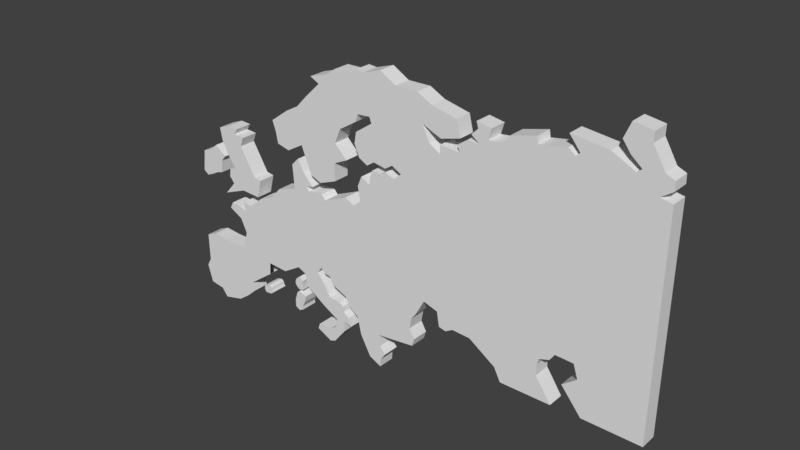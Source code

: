 # Source: WorldMap.blend  (saved by Blender 2.79.0; exported with 4.5.12 LTS)
import bpy
from mathutils import Matrix  # noqa: F401  (used for matrix-valued properties, if any)

bpy.ops.wm.read_factory_settings(use_empty=True)
scene = bpy.context.scene
scene.name = 'Scene'

# ---- collections
col_collection_1 = bpy.data.collections.new('Collection 1'); scene.collection.children.link(col_collection_1)

# ---- world
world_world = bpy.data.worlds.new('World'); scene.world = world_world
world_world.color = (0.05088, 0.05088, 0.05088)
world_world.use_sun_shadow = False
world_world.sun_shadow_jitter_overblur = 0.0
world_world.cycles.sampling_method = 'MANUAL'

# ---- meshes
me_cube_003 = bpy.data.meshes.new('Cube.003')
me_cube_003.from_pydata([(-0.4115, -0.3771, 0.5264), (-0.4109, -0.3771, 0.5591), (-0.4115, 0.3771, 0.5264), (-0.4109, 0.3771, 0.5591), (-0.3994, -0.3771, 0.5942), (-0.3994, 0.3771, 0.5942), (-0.393, -0.3771, 0.5142), (-0.3883, -0.3771, 0.6031), (-0.3726, -0.3771, 0.5241), (-0.3737, -0.3771, 0.5389), (-0.3613, -0.3771, 0.5623), (-0.3549, -0.3771, 0.59), (-0.3787, -0.3771, 0.5984), (-0.3883, 0.3771, 0.6031), (-0.393, 0.3771, 0.5142), (-0.3787, 0.3771, 0.5984), (-0.3549, 0.3771, 0.59), (-0.3613, 0.3771, 0.5623), (-0.3737, 0.3771, 0.5389), (-0.3726, 0.3771, 0.5241), (-0.408, -0.3771, 0.635), (-0.4037, -0.3771, 0.6523), (-0.408, 0.3771, 0.635), (-0.4037, 0.3771, 0.6523), (-0.3963, -0.3771, 0.6597), (-0.3963, 0.3771, 0.6597), (-0.402, -0.3771, 0.6214), (-0.3852, -0.3771, 0.6686), (-0.3882, -0.3771, 0.6114), (-0.3702, -0.3771, 0.6136), (-0.371, -0.3771, 0.6363), (-0.3692, -0.3771, 0.6545), (-0.3756, -0.3771, 0.6639), (-0.3852, 0.3771, 0.6686), (-0.402, 0.3771, 0.6214), (-0.3756, 0.3771, 0.6639), (-0.3692, 0.3771, 0.6545), (-0.371, 0.3771, 0.6363), (-0.3702, 0.3771, 0.6136), (-0.3882, 0.3771, 0.6114), (-0.5875, -0.3771, 0.5409), (-0.5832, -0.3771, 0.5582), (-0.5875, 0.3771, 0.5409), (-0.5832, 0.3771, 0.5582), (-0.5732, -0.3771, 0.5618), (-0.5732, 0.3771, 0.5618), (-0.5815, -0.3771, 0.5272), (-0.5598, -0.3771, 0.565), (-0.562, -0.3771, 0.5275), (-0.5489, -0.3771, 0.5306), (-0.5402, -0.3771, 0.5384), (-0.5457, -0.3771, 0.5478), (-0.5479, -0.3771, 0.558), (-0.5598, 0.3771, 0.565), (-0.5815, 0.3771, 0.5272), (-0.5479, 0.3771, 0.558), (-0.5457, 0.3771, 0.5478), (-0.5402, 0.3771, 0.5384), (-0.5489, 0.3771, 0.5306), (-0.562, 0.3771, 0.5275)], [], [(0, 1, 3, 2), (6, 8, 9, 10, 11, 12, 7, 4, 1, 0), (2, 3, 5, 13, 15, 16, 17, 18, 19, 14), (13, 5, 4, 7), (5, 3, 1, 4), (6, 14, 19, 8), (8, 19, 18, 9), (9, 18, 17, 10), (10, 17, 16, 11), (11, 16, 15, 12), (12, 15, 13, 7), (2, 14, 6, 0), (20, 21, 23, 22), (26, 28, 29, 30, 31, 32, 27, 24, 21, 20), (22, 23, 25, 33, 35, 36, 37, 38, 39, 34), (33, 25, 24, 27), (25, 23, 21, 24), (26, 34, 39, 28), (28, 39, 38, 29), (29, 38, 37, 30), (30, 37, 36, 31), (31, 36, 35, 32), (32, 35, 33, 27), (22, 34, 26, 20), (40, 41, 43, 42), (46, 48, 49, 50, 51, 52, 47, 44, 41, 40), (42, 43, 45, 53, 55, 56, 57, 58, 59, 54), (53, 45, 44, 47), (45, 43, 41, 44), (46, 54, 59, 48), (48, 59, 58, 49), (49, 58, 57, 50), (50, 57, 56, 51), (51, 56, 55, 52), (52, 55, 53, 47), (42, 54, 46, 40)])
me_cube_003.use_remesh_preserve_volume = False
me_cube_003.use_remesh_preserve_attributes = False
me_cube_003.use_mirror_vertex_groups = False
me_cube_003.update()
me_cube_002 = bpy.data.meshes.new('Cube.002')
me_cube_002.from_pydata([(-0.4892, -0.3771, 0.5605), (-0.4892, 0.3771, 0.5605), (-0.3803, -0.3771, 0.5591), (-0.3803, 0.3771, 0.5591), (-0.3757, -0.3771, 0.3372), (-0.3583, -0.3771, 0.6344), (-0.334, -0.3771, 0.3748), (-0.3415, -0.3771, 0.4122), (-0.234, -0.3771, 0.4904), (-0.2315, -0.3771, 0.5404), (-0.3847, -0.3771, 0.691), (-0.3583, 0.3771, 0.6344), (-0.3757, 0.3771, 0.3372), (-0.3847, 0.3771, 0.691), (-0.2315, 0.3771, 0.5404), (-0.234, 0.3771, 0.4904), (-0.3415, 0.3771, 0.4122), (-0.334, 0.3771, 0.3748), (-0.5522, -0.3771, 0.5664), (-0.425, -0.3771, 0.3019), (-0.5974, -0.3771, 0.5472), (-0.5964, -0.3771, 0.4314), (-0.6155, -0.3771, 0.3975), (-0.5948, -0.3771, 0.3238), (-0.5345, -0.3771, 0.3143), (-0.5087, -0.3771, 0.281), (-0.425, 0.3771, 0.3019), (-0.5522, 0.3771, 0.5664), (-0.5087, 0.3771, 0.281), (-0.5345, 0.3771, 0.3143), (-0.5948, 0.3771, 0.3238), (-0.6155, 0.3771, 0.3975), (-0.5964, 0.3771, 0.4314), (-0.5974, 0.3771, 0.5472), (-0.4421, 0.3771, 0.7215), (-0.1579, 0.3771, 0.8874), (-0.4283, 0.3771, 0.7479), (-0.3891, 0.3771, 0.7436), (-0.355, 0.3771, 0.7319), (-0.3647, 0.3771, 0.7689), (-0.3243, 0.3771, 0.7642), (-0.2582, 0.3771, 0.8172), (-0.1985, 0.3771, 0.8416), (-0.1579, -0.3771, 0.8874), (-0.4421, -0.3771, 0.7215), (-0.1985, -0.3771, 0.8416), (-0.2582, -0.3771, 0.8172), (-0.3243, -0.3771, 0.7642), (-0.3647, -0.3771, 0.7689), (-0.355, -0.3771, 0.7319), (-0.3891, -0.3771, 0.7436), (-0.4283, -0.3771, 0.7479), (-0.147, 0.3771, 0.5346), (0.1125, 0.3771, 0.5667), (0.0937, 0.3771, 0.5996), (0.06757, 0.3771, 0.6022), (0.05245, 0.3771, 0.6233), (0.03264, 0.3771, 0.5936), (0.06329, 0.3771, 0.5553), (0.08935, 0.3771, 0.5073), (0.141, 0.3771, 0.5007), (0.1266, 0.3771, 0.4209), (0.06711, 0.3771, 0.4531), (-0.02296, 0.3771, 0.511), (-0.03535, 0.3771, 0.5634), (-0.07135, 0.3771, 0.5798), (-0.147, -0.3771, 0.5346), (-0.07135, -0.3771, 0.5798), (-0.03535, -0.3771, 0.5634), (-0.02296, -0.3771, 0.511), (0.06711, -0.3771, 0.4531), (0.1266, -0.3771, 0.4209), (0.141, -0.3771, 0.5007), (0.08935, -0.3771, 0.5073), (0.06329, -0.3771, 0.5553), (0.03264, -0.3771, 0.5936), (0.05245, -0.3771, 0.6233), (0.06757, -0.3771, 0.6022), (0.0937, -0.3771, 0.5996), (0.1125, -0.3771, 0.5667), (0.1204, 0.3771, 0.385), (0.02493, 0.3771, 0.3402), (0.03219, 0.3771, 0.3627), (0.09171, 0.3771, 0.3656), (0.1204, -0.3771, 0.385), (0.09171, -0.3771, 0.3656), (0.03219, -0.3771, 0.3627), (0.02493, -0.3771, 0.3402), (0.1129, 0.3771, 0.3184), (0.08857, 0.3771, 0.3087), (0.08857, -0.3771, 0.3087), (0.1129, -0.3771, 0.3184), (0.1592, 0.3771, 0.4906), (0.165, 0.3771, 0.3837), (0.1627, 0.3771, 0.4676), (0.1863, 0.3771, 0.4501), (0.1962, 0.3771, 0.414), (0.1627, 0.3771, 0.4297), (0.165, -0.3771, 0.3837), (0.1592, -0.3771, 0.4906), (0.1627, -0.3771, 0.4297), (0.1962, -0.3771, 0.414), (0.1863, -0.3771, 0.4501), (0.1627, -0.3771, 0.4676), (0.498, 0.3771, 0.4564), (0.1751, 0.3771, 0.5409), (0.3368, 0.3771, 0.4365), (0.3431, 0.3771, 0.389), (0.3675, 0.3771, 0.3616), (0.3458, 0.3771, 0.3297), (0.344, 0.3771, 0.2989), (0.2929, 0.3771, 0.3233), (0.2492, 0.3771, 0.4043), (0.2344, 0.3771, 0.4751), (0.1925, 0.3771, 0.5041), (0.1751, -0.3771, 0.5409), (0.498, -0.3771, 0.4564), (0.1925, -0.3771, 0.5041), (0.2344, -0.3771, 0.4751), (0.2492, -0.3771, 0.4043), (0.2929, -0.3771, 0.3233), (0.344, -0.3771, 0.2989), (0.3458, -0.3771, 0.3297), (0.3675, -0.3771, 0.3616), (0.3431, -0.3771, 0.389), (0.3368, -0.3771, 0.4365), (-0.07168, 0.3771, 0.916), (-0.07884, 0.3771, 1.014), (-0.04811, 0.3771, 1.045), (-0.02298, 0.3771, 1.0), (0.02087, 0.3771, 0.9504), (-0.009359, 0.3771, 0.9453), (0.001035, 0.3771, 0.9278), (0.06609, 0.3771, 0.9349), (0.08276, 0.3771, 0.9154), (0.1843, 0.3771, 0.9581), (0.2244, 0.3771, 0.9397), (0.2564, 0.3771, 0.9655), (0.2471, 0.3771, 1.023), (0.2639, 0.3771, 1.064), (0.3013, 0.3771, 1.044), (-0.07168, -0.3771, 0.916), (0.3013, -0.3771, 1.044), (0.2639, -0.3771, 1.064), (0.2471, -0.3771, 1.023), (0.2564, -0.3771, 0.9655), (0.2244, -0.3771, 0.9397), (0.1843, -0.3771, 0.9581), (0.08276, -0.3771, 0.9154), (0.06609, -0.3771, 0.9349), (0.001035, -0.3771, 0.9278), (-0.009359, -0.3771, 0.9453), (0.02087, -0.3771, 0.9504), (-0.02298, -0.3771, 1.0), (-0.04811, -0.3771, 1.045), (-0.07884, -0.3771, 1.014), (0.3054, 0.3771, 1.073), (0.5079, 0.3771, 0.4881), (0.3149, 0.3771, 1.102), (0.3514, 0.3771, 1.1), (0.3752, 0.3771, 1.112), (0.4136, 0.3771, 1.099), (0.4447, 0.3771, 1.126), (0.6106, 0.3771, 1.247), (0.4856, 0.3771, 0.5252), (0.5079, -0.3771, 0.4881), (0.3054, -0.3771, 1.073), (0.4856, -0.3771, 0.5252), (0.6106, -0.3771, 1.247), (0.4447, -0.3771, 1.126), (0.4136, -0.3771, 1.099), (0.3752, -0.3771, 1.112), (0.3514, -0.3771, 1.1), (0.3149, -0.3771, 1.102), (0.4056, 0.3771, 1.147), (0.3744, 0.3771, 1.127), (0.3231, 0.3771, 1.136), (0.292, 0.3771, 1.115), (0.2562, 0.3771, 1.134), (0.2349, 0.3771, 1.183), (0.243, 0.3771, 1.228), (0.3143, 0.3771, 1.277), (0.4056, -0.3771, 1.147), (0.3143, -0.3771, 1.277), (0.243, -0.3771, 1.228), (0.2349, -0.3771, 1.183), (0.2562, -0.3771, 1.134), (0.292, -0.3771, 1.115), (0.3231, -0.3771, 1.136), (0.3744, -0.3771, 1.127), (0.3053, 0.3771, 1.3), (0.252, 0.3771, 1.296), (0.2428, 0.3771, 1.266), (0.1678, 0.3771, 1.219), (0.142, 0.3771, 1.159), (0.1942, 0.3771, 1.107), (0.1372, 0.3771, 1.08), (0.1351, 0.3771, 1.008), (0.06397, 0.3771, 0.9806), (0.01725, 0.3771, 0.9994), (-0.02546, 0.3771, 1.106), (0.3053, -0.3771, 1.3), (-0.02546, -0.3771, 1.106), (0.01725, -0.3771, 0.9994), (0.06397, -0.3771, 0.9806), (0.1351, -0.3771, 1.008), (0.1372, -0.3771, 1.08), (0.1942, -0.3771, 1.107), (0.142, -0.3771, 1.159), (0.1678, -0.3771, 1.219), (0.2428, -0.3771, 1.266), (0.252, -0.3771, 1.296), (-0.09555, 0.3771, 1.066), (-0.1486, 0.3771, 1.079), (-0.1577, 0.3771, 1.125), (-0.1721, 0.3771, 1.166), (-0.09514, 0.3771, 1.222), (-0.0394, 0.3771, 1.253), (0.005152, 0.3771, 1.3), (0.07151, 0.3771, 1.364), (0.03279, 0.3771, 1.383), (0.1135, 0.3771, 1.409), (0.1493, 0.3771, 1.435), (0.2149, 0.3771, 1.436), (0.2467, 0.3771, 1.456), (0.282, 0.3771, 1.453), (0.3556, 0.3771, 1.477), (-0.09555, -0.3771, 1.066), (0.3556, -0.3771, 1.477), (0.282, -0.3771, 1.453), (0.2467, -0.3771, 1.456), (0.2149, -0.3771, 1.436), (0.1493, -0.3771, 1.435), (0.1135, -0.3771, 1.409), (0.03279, -0.3771, 1.383), (0.07151, -0.3771, 1.364), (0.005152, -0.3771, 1.3), (-0.0394, -0.3771, 1.253), (-0.09514, -0.3771, 1.222), (-0.1721, -0.3771, 1.166), (-0.1577, -0.3771, 1.125), (-0.1486, -0.3771, 1.079), (0.6753, 0.3771, 1.386), (0.5665, 0.3771, 1.273), (0.6906, 0.3771, 1.323), (0.613, 0.3771, 1.302), (0.5355, 0.3771, 1.335), (0.5665, -0.3771, 1.273), (0.6753, -0.3771, 1.386), (0.5355, -0.3771, 1.335), (0.613, -0.3771, 1.302), (0.6906, -0.3771, 1.323), (0.4212, 0.3771, 1.439), (0.5733, 0.3771, 1.409), (0.5139, 0.3771, 1.44), (0.5733, -0.3771, 1.409), (0.4212, -0.3771, 1.439), (0.5139, -0.3771, 1.44), (0.4939, 0.3771, 0.5709), (1.088, 0.3771, 1.447), (0.8606, 0.3771, 0.5227), (0.7525, 0.3771, 0.5943), (0.6791, 0.3771, 0.5981), (0.6488, 0.3771, 0.5804), (0.6197, 0.3771, 0.5868), (0.6097, 0.3771, 0.6459), (0.5505, 0.3771, 0.6641), (0.5126, 0.3771, 0.5952), (0.4939, -0.3771, 0.5709), (0.5126, -0.3771, 0.5952), (0.5505, -0.3771, 0.6641), (0.6097, -0.3771, 0.6459), (0.6197, -0.3771, 0.5868), (0.6488, -0.3771, 0.5804), (0.6791, -0.3771, 0.5981), (0.7525, -0.3771, 0.5943), (0.8606, -0.3771, 0.5227), (1.088, -0.3771, 1.447), (1.228, 0.3771, 1.431), (0.8875, 0.3771, 0.4707), (1.395, 0.3771, 1.332), (1.44, 0.3771, 1.323), (1.438, 0.3771, 0.4711), (1.208, 0.3771, 0.4732), (1.177, 0.3771, 0.5113), (1.128, 0.3771, 0.5705), (1.185, 0.3771, 0.6145), (1.167, 0.3771, 0.6696), (1.095, 0.3771, 0.6724), (1.076, 0.3771, 0.644), (1.037, 0.3771, 0.6315), (1.029, 0.3771, 0.6058), (1.029, 0.3771, 0.5621), (1.091, 0.3771, 0.4707), (0.8875, -0.3771, 0.4707), (1.228, -0.3771, 1.431), (1.091, -0.3771, 0.4707), (1.029, -0.3771, 0.5621), (1.029, -0.3771, 0.6058), (1.037, -0.3771, 0.6315), (1.076, -0.3771, 0.644), (1.095, -0.3771, 0.6724), (1.167, -0.3771, 0.6696), (1.185, -0.3771, 0.6145), (1.128, -0.3771, 0.5705), (1.177, -0.3771, 0.5113), (1.208, -0.3771, 0.4732), (1.438, -0.3771, 0.4711), (1.44, -0.3771, 1.323), (1.395, -0.3771, 1.332), (1.315, 0.3771, 1.387), (1.438, 0.3771, 1.362), (1.334, 0.3771, 1.401), (1.293, 0.3771, 1.435), (1.262, 0.3771, 1.476), (1.287, 0.3771, 1.536), (1.359, 0.3771, 1.525), (1.358, 0.3771, 1.488), (1.405, 0.3771, 1.409), (1.437, 0.3771, 1.395), (1.438, -0.3771, 1.362), (1.315, -0.3771, 1.387), (1.437, -0.3771, 1.395), (1.405, -0.3771, 1.409), (1.358, -0.3771, 1.488), (1.359, -0.3771, 1.525), (1.287, -0.3771, 1.536), (1.262, -0.3771, 1.476), (1.293, -0.3771, 1.435), (1.334, -0.3771, 1.401), (1.13, 0.3771, 1.395), (0.7992, 0.3771, 1.346), (0.851, 0.3771, 1.351), (0.8804, 0.3771, 1.384), (0.9782, 0.3771, 1.409), (0.983, 0.3771, 1.383), (1.088, 0.3771, 1.401), (1.114, 0.3771, 1.382), (1.13, -0.3771, 1.395), (1.114, -0.3771, 1.382), (1.088, -0.3771, 1.401), (0.983, -0.3771, 1.383), (0.9782, -0.3771, 1.409), (0.8804, -0.3771, 1.384), (0.851, -0.3771, 1.351), (0.7992, -0.3771, 1.346), (0.6108, 0.3771, 1.28), (0.8118, 0.3771, 1.389), (0.6916, 0.3771, 1.273), (0.6799, 0.3771, 1.299), (0.7197, 0.3771, 1.326), (0.7679, 0.3771, 1.324), (0.7341, 0.3771, 1.349), (0.7599, 0.3771, 1.375), (0.7526, 0.3771, 1.399), (0.8118, -0.3771, 1.389), (0.6108, -0.3771, 1.28), (0.7526, -0.3771, 1.399), (0.7599, -0.3771, 1.375), (0.7341, -0.3771, 1.349), (0.7679, -0.3771, 1.324), (0.7197, -0.3771, 1.326), (0.6799, -0.3771, 1.299), (0.6916, -0.3771, 1.273)], [], [(26, 12, 4, 19), (18, 0, 1, 27), (11, 3, 2, 5), (3, 1, 0, 2), (4, 12, 17, 6), (6, 17, 16, 7), (7, 16, 15, 8), (10, 13, 11, 5), (26, 28, 29, 30, 31, 32, 33, 27, 1, 3, 11, 13, 14, 15, 16, 17, 12), (26, 19, 25, 28), (28, 25, 24, 29), (29, 24, 23, 30), (30, 23, 22, 31), (31, 22, 21, 32), (32, 21, 20, 33), (33, 20, 18, 27), (4, 6, 7, 8, 9, 10, 5, 2, 0, 18, 20, 21, 22, 23, 24, 25, 19), (13, 10, 44, 34), (34, 44, 51, 36), (36, 51, 50, 37), (37, 50, 49, 38), (38, 49, 48, 39), (39, 48, 47, 40), (40, 47, 46, 41), (41, 46, 45, 42), (42, 45, 43, 35), (9, 14, 52, 66), (105, 115, 79, 53), (53, 79, 78, 54), (54, 78, 77, 55), (55, 77, 76, 56), (56, 76, 75, 57), (57, 75, 74, 58), (58, 74, 73, 59), (59, 73, 72, 60), (61, 71, 70, 62), (62, 70, 69, 63), (63, 69, 68, 64), (64, 68, 67, 65), (65, 67, 66, 52), (141, 126, 35, 43), (71, 61, 80, 84), (61, 60, 92, 94, 95, 96, 97, 93, 88, 89, 81, 82, 83, 80), (84, 80, 83, 85), (85, 83, 82, 86), (86, 82, 81, 87), (60, 72, 99, 92), (87, 81, 89, 90), (88, 91, 90, 89), (72, 71, 84, 85, 86, 87, 90, 91, 98, 100, 101, 102, 103, 99), (98, 93, 97, 100), (100, 97, 96, 101), (101, 96, 95, 102), (102, 95, 94, 103), (103, 94, 92, 99), (93, 98, 91, 88), (115, 105, 114, 117), (117, 114, 113, 118), (118, 113, 112, 119), (119, 112, 111, 120), (120, 111, 110, 121), (121, 110, 109, 122), (122, 109, 108, 123), (123, 108, 107, 124), (124, 107, 106, 125), (125, 106, 104, 116), (126, 141, 155, 127), (127, 155, 154, 128), (128, 154, 153, 129), (129, 153, 152, 130), (130, 152, 151, 131), (131, 151, 150, 132), (132, 150, 149, 133), (133, 149, 148, 134), (134, 148, 147, 135), (135, 147, 146, 136), (136, 146, 145, 137), (137, 145, 144, 138), (138, 144, 143, 139), (139, 143, 142, 140), (157, 165, 116, 104), (165, 157, 164, 167), (169, 162, 161, 170), (170, 161, 160, 171), (171, 160, 159, 172), (172, 159, 158, 173), (173, 158, 156, 166), (140, 142, 166, 156), (169, 168, 247, 249, 250, 251, 248, 255, 257, 256, 228, 229, 230, 231, 232, 233, 234, 235, 236, 237, 238, 239, 240, 241, 227, 202, 203, 204, 205, 206, 207, 208, 209, 210, 211, 201, 183, 184, 185, 186, 187, 188, 189, 182), (168, 163, 243, 247), (174, 182, 189, 175), (175, 189, 188, 176), (176, 188, 187, 177), (177, 187, 186, 178), (178, 186, 185, 179), (179, 185, 184, 180), (180, 184, 183, 181), (162, 169, 182, 174), (202, 200, 199, 203), (203, 199, 198, 204), (204, 198, 197, 205), (205, 197, 196, 206), (206, 196, 195, 207), (207, 195, 194, 208), (208, 194, 193, 209), (209, 193, 192, 210), (210, 192, 191, 211), (211, 191, 190, 201), (181, 183, 201, 190), (163, 162, 174, 175, 176, 177, 178, 179, 180, 181, 190, 191, 192, 193, 194, 195, 196, 197, 198, 199, 200, 212, 213, 214, 215, 216, 217, 218, 219, 220, 221, 222, 223, 224, 225, 226, 252, 254, 253, 242, 244, 245, 246, 243), (228, 226, 225, 229), (229, 225, 224, 230), (230, 224, 223, 231), (231, 223, 222, 232), (232, 222, 221, 233), (233, 221, 220, 234), (234, 220, 219, 235), (235, 219, 218, 236), (236, 218, 217, 237), (237, 217, 216, 238), (238, 216, 215, 239), (239, 215, 214, 240), (240, 214, 213, 241), (241, 213, 212, 227), (227, 212, 200, 202), (242, 248, 251, 244), (244, 251, 250, 245), (245, 250, 249, 246), (246, 249, 247, 243), (256, 252, 226, 228), (255, 253, 254, 257), (257, 254, 252, 256), (248, 242, 253, 255), (10, 9, 66, 67, 68, 69, 70, 71, 72, 73, 74, 75, 76, 77, 78, 79, 115, 117, 118, 119, 120, 121, 122, 123, 124, 125, 116, 165, 167, 268, 269, 270, 271, 272, 273, 274, 275, 276, 294, 296, 297, 298, 299, 300, 301, 302, 303, 304, 305, 306, 307, 308, 309, 320, 322, 323, 324, 325, 326, 327, 328, 329, 321, 295, 277, 338, 339, 340, 341, 342, 343, 344, 345, 355, 357, 358, 359, 360, 361, 362, 363, 356, 168, 169, 170, 171, 172, 173, 166, 142, 143, 144, 145, 146, 147, 148, 149, 150, 151, 152, 153, 154, 155, 141, 43, 45, 46, 47, 48, 49, 50, 51, 44), (279, 294, 276, 260), (260, 276, 275, 261), (261, 275, 274, 262), (262, 274, 273, 263), (263, 273, 272, 264), (264, 272, 271, 265), (265, 271, 270, 266), (266, 270, 269, 267), (267, 269, 268, 258), (167, 164, 258, 268), (294, 279, 293, 296), (296, 293, 292, 297), (297, 292, 291, 298), (298, 291, 290, 299), (299, 290, 289, 300), (300, 289, 288, 301), (301, 288, 287, 302), (302, 287, 286, 303), (303, 286, 285, 304), (304, 285, 284, 305), (305, 284, 283, 306), (306, 283, 282, 307), (307, 282, 281, 308), (308, 281, 280, 309), (321, 310, 278, 295), (330, 338, 277, 259), (259, 277, 295, 278), (310, 321, 329, 312), (312, 329, 328, 313), (313, 328, 327, 314), (314, 327, 326, 315), (315, 326, 325, 316), (316, 325, 324, 317), (317, 324, 323, 318), (318, 323, 322, 319), (319, 322, 320, 311), (309, 280, 311, 320), (356, 346, 163, 168), (331, 345, 344, 332), (332, 344, 343, 333), (333, 343, 342, 334), (334, 342, 341, 335), (335, 341, 340, 336), (336, 340, 339, 337), (337, 339, 338, 330), (347, 355, 345, 331), (346, 356, 363, 348), (348, 363, 362, 349), (349, 362, 361, 350), (350, 361, 360, 351), (351, 360, 359, 352), (352, 359, 358, 353), (353, 358, 357, 354), (354, 357, 355, 347), (14, 13, 34, 36, 37, 38, 39, 40, 41, 42, 35, 126, 127, 128, 129, 130, 131, 132, 133, 134, 135, 136, 137, 138, 139, 140, 156, 158, 159, 160, 161, 162, 163, 346, 348, 349, 350, 351, 352, 353, 354, 347, 331, 332, 333, 334, 335, 336, 337, 330, 259, 278, 310, 312, 313, 314, 315, 316, 317, 318, 319, 311, 280, 281, 282, 283, 284, 285, 286, 287, 288, 289, 290, 291, 292, 293, 279, 260, 261, 262, 263, 264, 265, 266, 267, 258, 164, 157, 104, 106, 107, 108, 109, 110, 111, 112, 113, 114, 105, 53, 54, 55, 56, 57, 58, 59, 60, 61, 62, 63, 64, 65, 52)])
me_cube_002.use_remesh_preserve_volume = False
me_cube_002.use_remesh_preserve_attributes = False
me_cube_002.use_mirror_vertex_groups = False
me_cube_002.update()
me_cube_001 = bpy.data.meshes.new('Cube.001')
me_cube_001.from_pydata([(-0.6036, -0.3771, 0.3716), (-0.5927, -0.3771, 0.4596), (-0.6036, 0.3771, 0.3716), (-0.5927, 0.3771, 0.4596), (-0.4786, -0.3771, 0.533), (-0.5536, -0.3771, 0.4732), (-0.5536, 0.3771, 0.4732), (-0.583, -0.3771, 0.3553), (-0.521, -0.3771, 0.5015), (-0.5503, -0.3771, 0.3693), (-0.5249, -0.3771, 0.383), (-0.4971, -0.3771, 0.3911), (-0.4917, -0.3771, 0.4434), (-0.4725, -0.3771, 0.4661), (-0.521, 0.3771, 0.5015), (-0.583, 0.3771, 0.3553), (-0.4725, 0.3771, 0.4661), (-0.4917, 0.3771, 0.4434), (-0.4971, 0.3771, 0.3911), (-0.5249, 0.3771, 0.383), (-0.5503, 0.3771, 0.3693), (-0.4786, 0.3771, 0.533), (-0.4884, -0.3771, 0.5846), (-0.4884, 0.3771, 0.5846), (-0.2761, -0.3771, 0.4178), (-0.4368, -0.3771, 0.6048), (-0.3086, -0.3771, 0.4236), (-0.3755, -0.3771, 0.5352), (-0.3612, -0.3771, 0.5731), (-0.4075, -0.3771, 0.5765), (-0.391, -0.3771, 0.6019), (-0.4368, 0.3771, 0.6048), (-0.2761, 0.3771, 0.4178), (-0.391, 0.3771, 0.6019), (-0.4075, 0.3771, 0.5765), (-0.3612, 0.3771, 0.5731), (-0.3755, 0.3771, 0.5352), (-0.3086, 0.3771, 0.4236), (-0.4504, -0.3771, 0.4773), (-0.2956, -0.3771, 0.3422), (-0.4128, -0.3771, 0.4284), (-0.4458, -0.3771, 0.4208), (-0.45, -0.3771, 0.3869), (-0.4294, -0.3771, 0.3619), (-0.4772, -0.3771, 0.3079), (-0.3772, -0.3771, 0.3468), (-0.2956, 0.3771, 0.3422), (-0.4504, 0.3771, 0.4773), (-0.3772, 0.3771, 0.3468), (-0.4772, 0.3771, 0.3079), (-0.4294, 0.3771, 0.3619), (-0.45, 0.3771, 0.3869), (-0.4458, 0.3771, 0.4208), (-0.4128, 0.3771, 0.4284)], [], [(0, 1, 3, 2), (46, 32, 24, 39), (7, 9, 10, 11, 12, 13, 8, 5, 1, 0), (2, 3, 6, 14, 16, 17, 18, 19, 20, 15), (14, 6, 5, 8), (6, 3, 1, 5), (7, 15, 20, 9), (9, 20, 19, 10), (10, 19, 18, 11), (11, 18, 17, 12), (12, 17, 16, 13), (13, 16, 14, 8), (2, 15, 7, 0), (38, 4, 21, 47), (31, 23, 22, 25), (23, 21, 4, 22), (24, 32, 37, 26), (26, 37, 36, 27), (27, 36, 35, 28), (28, 35, 34, 29), (29, 34, 33, 30), (30, 33, 31, 25), (46, 48, 49, 50, 51, 52, 53, 47, 21, 23, 31, 33, 34, 35, 36, 37, 32), (46, 39, 45, 48), (48, 45, 44, 49), (49, 44, 43, 50), (50, 43, 42, 51), (51, 42, 41, 52), (52, 41, 40, 53), (53, 40, 38, 47), (24, 26, 27, 28, 29, 30, 25, 22, 4, 38, 40, 41, 42, 43, 44, 45, 39)])
me_cube_001.use_remesh_preserve_volume = False
me_cube_001.use_remesh_preserve_attributes = False
me_cube_001.use_mirror_vertex_groups = False
me_cube_001.update()

# ---- objects
ob_islands = bpy.data.objects.new('Islands', me_cube_003)
ob_europe = bpy.data.objects.new('Europe', me_cube_002)
ob_britain = bpy.data.objects.new('Britain', me_cube_001)

# ---- transforms, parenting, visibility, modifiers, constraints
ob_islands.location = (0.2977, 5.593e-08, 0.9841)
ob_islands.scale = (1.0, 0.09109, 1.0)
ob_islands.lineart.crease_threshold = 0.0
ob_europe.location = (-0.018, 5.193e-08, 1.115)
ob_europe.scale = (1.0, 0.09109, 1.0)
ob_europe.lineart.crease_threshold = 0.0
ob_britain.location = (0.0, 3.74e-08, 1.59)
ob_britain.scale = (1.0, 0.09109, 1.0)
ob_britain.lineart.crease_threshold = 0.0

# ---- collection membership
col_collection_1.objects.link(ob_islands)
col_collection_1.objects.link(ob_europe)
col_collection_1.objects.link(ob_britain)

# ---- scene / render settings (as saved in the file)
scene.frame_start = 1; scene.frame_end = 250; scene.frame_set(1)
scene.render.engine = 'BLENDER_EEVEE_NEXT'
scene.render.resolution_percentage = 50
scene.render.dither_intensity = 0.0
scene.cycles.use_denoising = False
scene.cycles.samples = 128
scene.cycles.sampling_pattern = 'TABULATED_SOBOL'
scene.cycles.use_adaptive_sampling = False
scene.cycles.use_light_tree = False
scene.cycles.blur_glossy = 0.0
scene.cycles.sample_clamp_indirect = 0.0
scene.view_settings.view_transform = 'Standard'
bpy.context.view_layer.update()

# ---- added for rendering (the .blend has no active camera and no usable light): camera, sun
cam_auto = bpy.data.cameras.new('AutoCamera')
cam_auto.lens = 50.0
cam_auto.sensor_width = 36.0
cam_auto.clip_end = 1000.0
ob_auto_camera = bpy.data.objects.new('AutoCamera', cam_auto)
scene.collection.objects.link(ob_auto_camera)
ob_auto_camera.location = (2.62379, -2.67535, 3.80727)
ob_auto_camera.rotation_euler = (1.09748, -7.21219e-08, 0.694738)
scene.camera = ob_auto_camera
light_auto_sun = bpy.data.lights.new('AutoSun', 'SUN')
light_auto_sun.energy = 3.0
light_auto_sun.angle = 0.0523599
ob_auto_sun = bpy.data.objects.new('AutoSun', light_auto_sun)
scene.collection.objects.link(ob_auto_sun)
ob_auto_sun.rotation_euler = (0.872665, 0.174533, 0.523599)
bpy.context.view_layer.update()
